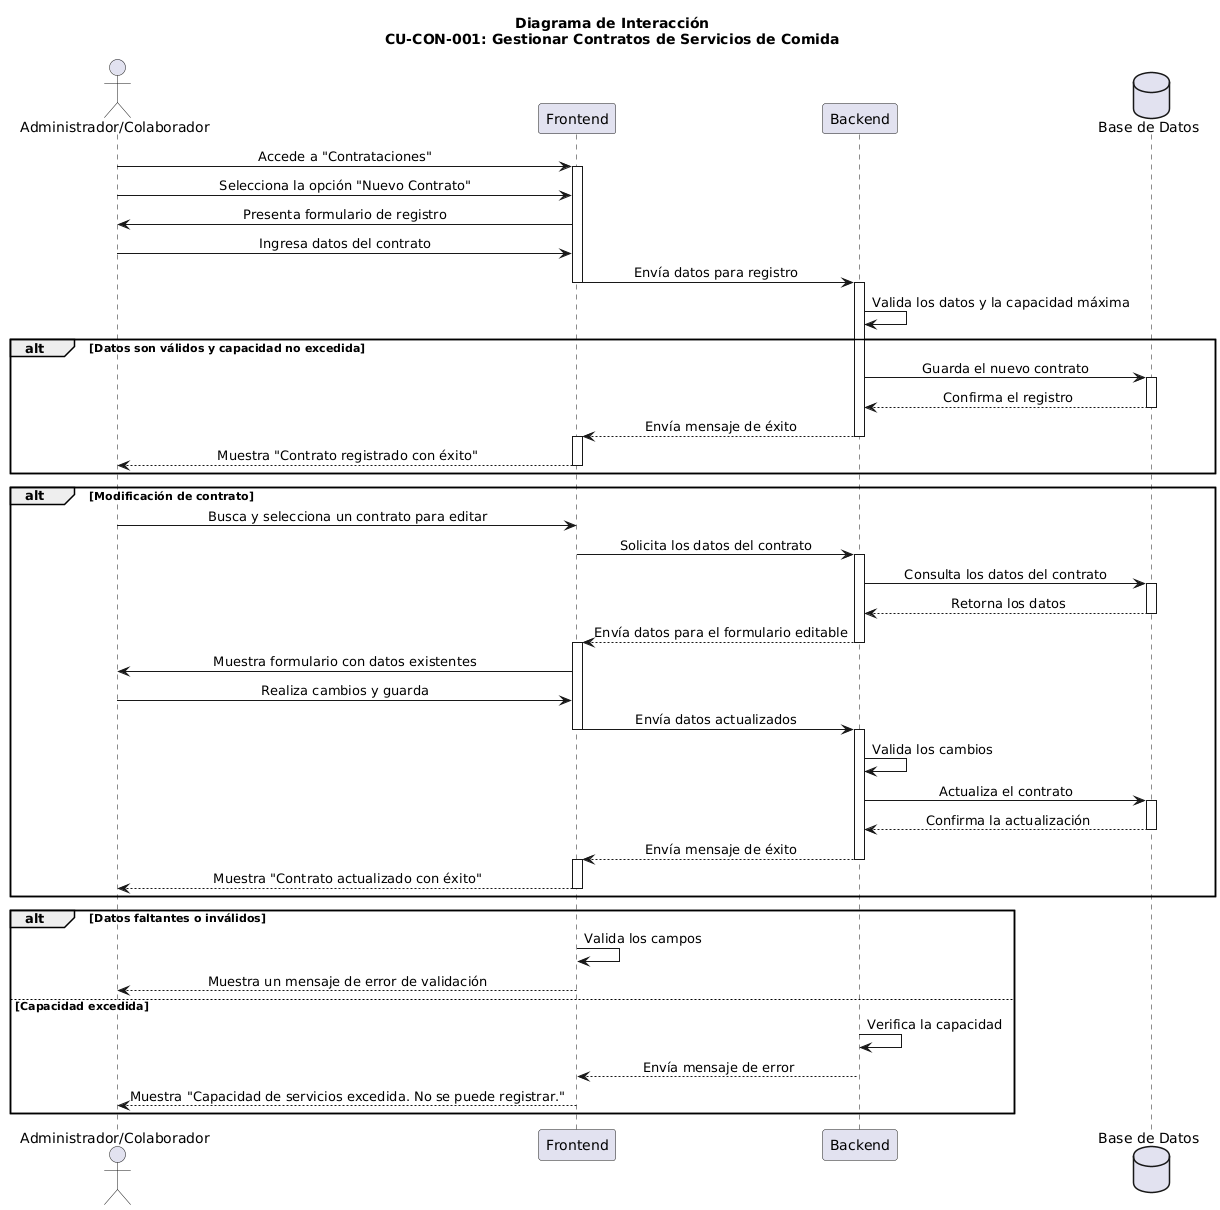

The diagram above was rendered by PlantUML. Its source (embedded in the PNG):
@startuml
skinparam sequenceMessageAlign center

actor "Administrador/Colaborador" as User
participant "Frontend" as Frontend
participant "Backend" as Backend
database "Base de Datos" as DB

title Diagrama de Interacción\nCU-CON-001: Gestionar Contratos de Servicios de Comida

' Flujo principal: Registro de un nuevo contrato
User -> Frontend: Accede a "Contrataciones"
activate Frontend

User -> Frontend: Selecciona la opción "Nuevo Contrato"
Frontend -> User: Presenta formulario de registro

User -> Frontend: Ingresa datos del contrato
Frontend -> Backend: Envía datos para registro
deactivate Frontend
activate Backend

Backend -> Backend: Valida los datos y la capacidad máxima
alt Datos son válidos y capacidad no excedida
    Backend -> DB: Guarda el nuevo contrato
    activate DB
    DB --> Backend: Confirma el registro
    deactivate DB

    Backend --> Frontend: Envía mensaje de éxito
    deactivate Backend
    activate Frontend
    Frontend --> User: Muestra "Contrato registrado con éxito"
    deactivate Frontend
end

' Flujo alternativo: Modificación de un contrato existente
alt Modificación de contrato
    User -> Frontend: Busca y selecciona un contrato para editar
    Frontend -> Backend: Solicita los datos del contrato
    deactivate Frontend
    activate Backend

    Backend -> DB: Consulta los datos del contrato
    activate DB
    DB --> Backend: Retorna los datos
    deactivate DB

    Backend --> Frontend: Envía datos para el formulario editable
    deactivate Backend
    activate Frontend
    Frontend -> User: Muestra formulario con datos existentes
    
    User -> Frontend: Realiza cambios y guarda
    Frontend -> Backend: Envía datos actualizados
    deactivate Frontend
    activate Backend
    
    Backend -> Backend: Valida los cambios
    Backend -> DB: Actualiza el contrato
    activate DB
    DB --> Backend: Confirma la actualización
    deactivate DB

    Backend --> Frontend: Envía mensaje de éxito
    deactivate Backend
    activate Frontend
    Frontend --> User: Muestra "Contrato actualizado con éxito"
    deactivate Frontend
end

' Excepciones
alt Datos faltantes o inválidos
    Frontend -> Frontend: Valida los campos
    Frontend --> User: Muestra un mensaje de error de validación
else Capacidad excedida
    Backend -> Backend: Verifica la capacidad
    Backend --> Frontend: Envía mensaje de error
    Frontend --> User: Muestra "Capacidad de servicios excedida. No se puede registrar."
end
@enduml